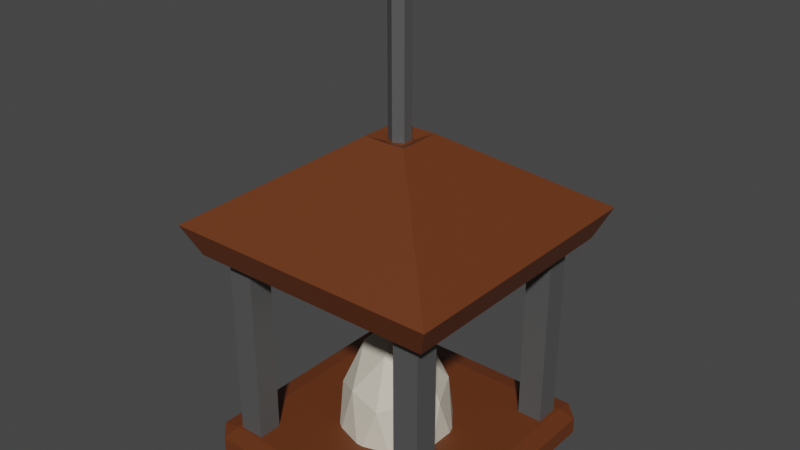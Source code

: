 # Source: lantern.blend  (saved by Blender 3.5.10; exported with 4.5.12 LTS)
import bpy
from mathutils import Matrix  # noqa: F401  (used for matrix-valued properties, if any)

bpy.ops.wm.read_factory_settings(use_empty=True)
scene = bpy.context.scene
scene.name = 'Scene'

# ---- collections
col_collection = bpy.data.collections.new('Collection'); scene.collection.children.link(col_collection)

# ---- materials (node trees are filled in below, after node groups)
mat_dark_brown = bpy.data.materials.new('dark brown')
mat_dark_brown.use_transparent_shadow = False
mat_gray = bpy.data.materials.new('gray')
mat_gray.use_transparent_shadow = False
mat_white = bpy.data.materials.new('white')
mat_white.use_transparent_shadow = False

# ---- material node trees
mat_dark_brown.use_nodes = True; mat_dark_brown.node_tree.nodes.clear()
_N = mat_dark_brown.node_tree.nodes; _L = mat_dark_brown.node_tree.links
n0 = _N.new('ShaderNodeBsdfPrincipled'); n0.name = 'Principled BSDF'; n0.location = (10, 300)
n0.distribution = 'GGX'
n0.subsurface_method = 'RANDOM_WALK_SKIN'
n0.inputs[0].default_value = (0.1376, 0.0354, 0.008495, 1.0)
n0.inputs[3].default_value = 1.45
n0.inputs[27].default_value = (0.0, 0.0, 0.0, 1.0)
n0.inputs[28].default_value = 1.0
n1 = _N.new('ShaderNodeOutputMaterial'); n1.name = 'Material Output'; n1.location = (300, 300)
n2 = _N.new('ShaderNodeBump'); n2.name = 'Bump'; n2.location = (-234, -229)
n2.inputs[0].default_value = 0.1
n2.inputs[1].default_value = 1.0
n2.inputs[2].default_value = 1.0
n3 = _N.new('ShaderNodeHueSaturation'); n3.name = 'Hue Saturation Value'; n3.location = (-475, -323)
n4 = _N.new('ShaderNodeTexNoise'); n4.name = 'Noise Texture'; n4.location = (-693, -331)
n4.inputs[2].default_value = 888.0
_L.new(n0.outputs[0], n1.inputs[0])
_L.new(n2.outputs[0], n0.inputs[5])
_L.new(n3.outputs[0], n2.inputs[3])
_L.new(n4.outputs[0], n3.inputs[4])
n1.is_active_output = True
mat_gray.use_nodes = True; mat_gray.node_tree.nodes.clear()
_N = mat_gray.node_tree.nodes; _L = mat_gray.node_tree.links
n0 = _N.new('ShaderNodeBsdfPrincipled'); n0.name = 'Principled BSDF'; n0.location = (10, 300)
n0.distribution = 'GGX'
n0.subsurface_method = 'RANDOM_WALK_SKIN'
n0.inputs[0].default_value = (0.08714, 0.08714, 0.08714, 1.0)
n0.inputs[3].default_value = 1.45
n0.inputs[27].default_value = (0.0, 0.0, 0.0, 1.0)
n0.inputs[28].default_value = 1.0
n1 = _N.new('ShaderNodeOutputMaterial'); n1.name = 'Material Output'; n1.location = (300, 300)
n2 = _N.new('ShaderNodeBump'); n2.name = 'Bump'; n2.location = (-234, -229)
n2.inputs[0].default_value = 0.1
n2.inputs[1].default_value = 1.0
n2.inputs[2].default_value = 1.0
n3 = _N.new('ShaderNodeHueSaturation'); n3.name = 'Hue Saturation Value'; n3.location = (-475, -323)
n4 = _N.new('ShaderNodeTexNoise'); n4.name = 'Noise Texture'; n4.location = (-693, -331)
n4.inputs[2].default_value = 888.0
_L.new(n0.outputs[0], n1.inputs[0])
_L.new(n2.outputs[0], n0.inputs[5])
_L.new(n3.outputs[0], n2.inputs[3])
_L.new(n4.outputs[0], n3.inputs[4])
n1.is_active_output = True
mat_white.use_nodes = True; mat_white.node_tree.nodes.clear()
_N = mat_white.node_tree.nodes; _L = mat_white.node_tree.links
n0 = _N.new('ShaderNodeBsdfPrincipled'); n0.name = 'Principled BSDF'; n0.location = (10, 300)
n0.distribution = 'GGX'
n0.subsurface_method = 'RANDOM_WALK_SKIN'
n0.inputs[0].default_value = (0.6619, 0.6038, 0.4969, 1.0)
n0.inputs[3].default_value = 1.45
n0.inputs[27].default_value = (0.0, 0.0, 0.0, 1.0)
n0.inputs[28].default_value = 1.0
n1 = _N.new('ShaderNodeOutputMaterial'); n1.name = 'Material Output'; n1.location = (300, 300)
n2 = _N.new('ShaderNodeBump'); n2.name = 'Bump'; n2.location = (-234, -229)
n2.inputs[0].default_value = 0.1
n2.inputs[1].default_value = 1.0
n2.inputs[2].default_value = 1.0
n3 = _N.new('ShaderNodeHueSaturation'); n3.name = 'Hue Saturation Value'; n3.location = (-475, -323)
n4 = _N.new('ShaderNodeTexNoise'); n4.name = 'Noise Texture'; n4.location = (-693, -331)
n4.inputs[2].default_value = 888.0
_L.new(n0.outputs[0], n1.inputs[0])
_L.new(n2.outputs[0], n0.inputs[5])
_L.new(n3.outputs[0], n2.inputs[3])
_L.new(n4.outputs[0], n3.inputs[4])
n1.is_active_output = True

# ---- world
world_world = bpy.data.worlds.new('World'); scene.world = world_world
world_world.use_nodes = True; world_world.node_tree.nodes.clear()
_N = world_world.node_tree.nodes; _L = world_world.node_tree.links
n0 = _N.new('ShaderNodeOutputWorld'); n0.name = 'World Output'; n0.location = (300, 300)
n1 = _N.new('ShaderNodeBackground'); n1.name = 'Background'; n1.location = (10, 300)
n1.inputs[0].default_value = (0.05088, 0.05088, 0.05088, 1.0)
_L.new(n1.outputs[0], n0.inputs[0])
n0.is_active_output = True
world_world.color = (0.05088, 0.05088, 0.05088)
world_world.use_sun_shadow = False
world_world.sun_shadow_jitter_overblur = 0.0

# ---- meshes
me_cube_001 = bpy.data.meshes.new('Cube.001')
me_cube_001.from_pydata([(-1.0, -1.0, 1.0), (-1.0, -0.7752, 1.003), (-0.7647, -1.0, 1.127), (-0.7647, -0.7752, 1.127), (-0.7647, -1.0, 13.4), (-1.0, -1.0, 13.4), (-1.0, -0.7752, 13.4), (-0.7647, -0.7752, 13.4), (1.0, -1.0, 1.0), (1.0, -0.7752, 1.003), (0.7647, -1.0, 1.127), (0.7647, -0.7752, 1.127), (0.7647, -1.0, 13.4), (1.0, -1.0, 13.4), (1.0, -0.7752, 13.4), (0.7647, -0.7752, 13.4), (-1.0, 1.0, 1.0), (-1.0, 0.7752, 1.003), (-0.7647, 1.0, 1.127), (-0.7647, 0.7752, 1.127), (-0.7647, 1.0, 13.4), (-1.0, 1.0, 13.4), (-1.0, 0.7752, 13.4), (-0.7647, 0.7752, 13.4), (1.0, 1.0, 1.0), (1.0, 0.7752, 1.003), (0.7647, 1.0, 1.127), (0.7647, 0.7752, 1.127), (0.7647, 1.0, 13.4), (1.0, 1.0, 13.4), (1.0, 0.7752, 13.4), (0.7647, 0.7752, 13.4), (-1.151, -1.151, 11.9), (-1.275, -1.275, 13.56), (-1.151, 1.151, 11.9), (-1.275, 1.275, 13.56), (1.151, -1.151, 11.9), (1.275, -1.275, 13.56), (1.151, 1.151, 11.9), (1.275, 1.275, 13.56), (0.0, 1.151, 11.9), (0.0, 1.275, 13.56), (0.0, -1.151, 11.9), (0.0, -1.275, 13.56), (-1.151, 0.0, 11.9), (-1.275, 0.0, 13.56), (1.151, 0.0, 11.9), (1.275, 0.0, 13.56), (0.0, 0.0, 12.43), (0.197, -0.197, 17.83), (0.08827, -0.08827, 17.57), (0.2028, 0.0, 17.81), (0.1194, 0.0, 17.62), (0.197, 0.197, 17.83), (0.08827, 0.08827, 17.57), (0.0, 0.2028, 17.81), (0.0, 0.1194, 17.62), (-0.197, 0.197, 17.83), (-0.08827, 0.08827, 17.57), (-0.2028, 0.0, 17.81), (-0.1194, 0.0, 17.62), (-0.197, -0.197, 17.83), (-0.08827, -0.08827, 17.57), (0.0, -0.1194, 17.62), (0.0, -0.2028, 17.81), (0.1153, -0.4605, 3.665), (-0.426, -0.2846, 3.665), (-0.426, 0.2846, 3.665), (0.1153, 0.4605, 3.665), (0.4499, 3.768e-09, 3.664), (-0.03429, 3.768e-09, 7.305), (0.4806, -0.1673, 0.7195), (0.4806, 0.1673, 0.7195), (-0.03429, -0.5414, 0.7195), (0.2839, -0.438, 0.7195), (-0.5492, -0.1673, 0.7195), (-0.3525, -0.438, 0.7195), (-0.3525, 0.438, 0.7195), (-0.5492, 0.1673, 0.7195), (0.2839, 0.438, 0.7195), (-0.03429, 0.5414, 0.7195), (0.3383, -0.2707, 4.182), (-0.1766, -0.438, 4.182), (-0.4948, 3.768e-09, 4.182), (-0.1766, 0.438, 4.182), (0.3383, 0.2707, 4.182), (0.05366, -0.2707, 6.321), (0.2503, 3.768e-09, 6.321), (-0.2646, -0.1673, 6.321), (-0.2646, 0.1673, 6.321), (0.05366, 0.2707, 6.321), (-1.035, -1.027, 0.2298), (-1.035, -1.192, 0.3949), (-1.2, -1.027, 0.3949), (-1.035, -1.192, 1.286), (-1.035, -1.027, 1.451), (-1.2, -1.027, 1.286), (-1.035, 1.041, 0.2298), (-1.2, 1.041, 0.3949), (-1.035, 1.206, 0.3949), (-1.035, 1.041, 1.451), (-1.035, 1.206, 1.286), (-1.2, 1.041, 1.286), (1.033, -1.027, 0.2298), (1.198, -1.027, 0.3949), (1.033, -1.192, 0.3949), (1.033, -1.027, 1.451), (1.033, -1.192, 1.286), (1.198, -1.027, 1.286), (1.033, 1.041, 0.2298), (1.033, 1.206, 0.3949), (1.198, 1.041, 0.3949), (1.033, 1.041, 1.451), (1.198, 1.041, 1.286), (1.033, 1.206, 1.286)], [], [(2, 3, 7, 4), (7, 6, 5, 4), (1, 0, 5, 6), (3, 1, 6, 7), (0, 2, 4, 5), (10, 12, 15, 11), (15, 12, 13, 14), (9, 14, 13, 8), (11, 15, 14, 9), (8, 13, 12, 10), (18, 20, 23, 19), (23, 20, 21, 22), (17, 22, 21, 16), (19, 23, 22, 17), (16, 21, 20, 18), (26, 27, 31, 28), (31, 30, 29, 28), (25, 24, 29, 30), (27, 25, 30, 31), (24, 26, 28, 29), (44, 45, 35, 34), (40, 41, 39, 38), (46, 47, 37, 36), (42, 43, 33, 32), (48, 46, 36, 42), (33, 61, 59, 45), (44, 48, 42, 32), (36, 37, 43, 42), (34, 35, 41, 40), (34, 40, 48, 44), (64, 61, 33, 43), (55, 53, 39, 41), (40, 38, 46, 48), (38, 39, 47, 46), (32, 33, 45, 44), (41, 35, 57, 55), (39, 53, 51, 47), (59, 57, 35, 45), (47, 51, 49, 37), (64, 49, 50, 63), (49, 51, 52, 50), (51, 53, 54, 52), (53, 55, 56, 54), (55, 57, 58, 56), (57, 59, 60, 58), (59, 61, 62, 60), (61, 64, 63, 62), (37, 49, 64, 43), (50, 52, 54, 56, 58, 60, 62, 63), (65, 81, 86), (66, 82, 88), (67, 83, 89), (68, 84, 90), (69, 85, 87), (87, 90, 70), (87, 85, 90), (85, 68, 90), (90, 89, 70), (90, 84, 89), (84, 67, 89), (89, 88, 70), (89, 83, 88), (83, 66, 88), (88, 86, 70), (88, 82, 86), (82, 65, 86), (86, 87, 70), (86, 81, 87), (81, 69, 87), (72, 85, 69), (72, 79, 85), (79, 68, 85), (80, 84, 68), (80, 77, 84), (77, 67, 84), (78, 83, 67), (78, 75, 83), (75, 66, 83), (76, 82, 66), (76, 73, 82), (73, 65, 82), (74, 81, 65), (74, 71, 81), (71, 69, 81), (79, 80, 68), (77, 78, 67), (75, 76, 66), (72, 71, 74, 73, 76, 75, 78, 77, 80, 79), (73, 74, 65), (71, 72, 69), (105, 107, 94, 92), (111, 113, 108, 104), (112, 100, 95, 106), (93, 96, 102, 98), (99, 101, 114, 110), (91, 92, 93), (94, 95, 96), (97, 98, 99), (100, 101, 102), (103, 104, 105), (106, 107, 108), (109, 110, 111), (112, 113, 114), (97, 91, 93, 98), (92, 94, 96, 93), (95, 100, 102, 96), (101, 99, 98, 102), (109, 97, 99, 110), (100, 112, 114, 101), (113, 111, 110, 114), (103, 109, 111, 104), (112, 106, 108, 113), (107, 105, 104, 108), (91, 103, 105, 92), (106, 95, 94, 107), (97, 109, 103, 91)])
me_cube_001.polygons.foreach_set('material_index', [1, 1, 1, 1, 1, 1, 1, 1, 1, 1, 1, 1, 1, 1, 1, 1, 1, 1, 1, 1, 0, 0, 0, 0, 0, 0, 0, 0, 0, 0, 0, 0, 0, 0, 0, 0, 0, 0, 0, 0, 0, 0, 0, 0, 0, 0, 0, 0, 0, 2, 2, 2, 2, 2, 2, 2, 2, 2, 2, 2, 2, 2, 2, 2, 2, 2, 2, 2, 2, 2, 2, 2, 2, 2, 2, 2, 2, 2, 2, 2, 2, 2, 2, 2, 2, 2, 2, 1, 2, 2, 0, 0, 0, 0, 0, 0, 0, 0, 0, 0, 0, 0, 0, 0, 0, 0, 0, 0, 0, 0, 0, 0, 0, 0, 0, 0])
_uv = me_cube_001.uv_layers.new(name='UVMap')
_uv.uv.foreach_set('vector', [0.8456, 0.75, 0.8456, 0.7219, 0.8456, 0.7219, 0.8456, 0.75, 0.8456, 0.7219, 0.875, 0.7219, 0.875, 0.75, 0.8456, 0.75, 0.625, 0.0281, 0.625, 0.0, 0.625, 0.0, 0.625, 0.0281, 0.8456, 0.7219, 0.875, 0.7219, 0.875, 0.7219, 0.8456, 0.7219, 0.625, 1.0, 0.625, 0.9706, 0.625, 0.9706, 0.625, 1.0, 0.8456, 0.75, 0.8456, 0.75, 0.8456, 0.7219, 0.8456, 0.7219, 0.8456, 0.7219, 0.8456, 0.75, 0.875, 0.75, 0.875, 0.7219, 0.625, 0.0281, 0.625, 0.0281, 0.625, 0.0, 0.625, 0.0, 0.8456, 0.7219, 0.8456, 0.7219, 0.875, 0.7219, 0.875, 0.7219, 0.625, 1.0, 0.625, 1.0, 0.625, 0.9706, 0.625, 0.9706, 0.8456, 0.75, 0.8456, 0.75, 0.8456, 0.7219, 0.8456, 0.7219, 0.8456, 0.7219, 0.8456, 0.75, 0.875, 0.75, 0.875, 0.7219, 0.625, 0.0281, 0.625, 0.0281, 0.625, 0.0, 0.625, 0.0, 0.8456, 0.7219, 0.8456, 0.7219, 0.875, 0.7219, 0.875, 0.7219, 0.625, 1.0, 0.625, 1.0, 0.625, 0.9706, 0.625, 0.9706, 0.8456, 0.75, 0.8456, 0.7219, 0.8456, 0.7219, 0.8456, 0.75, 0.8456, 0.7219, 0.875, 0.7219, 0.875, 0.75, 0.8456, 0.75, 0.625, 0.0281, 0.625, 0.0, 0.625, 0.0, 0.625, 0.0281, 0.8456, 0.7219, 0.875, 0.7219, 0.875, 0.7219, 0.8456, 0.7219, 0.625, 1.0, 0.625, 0.9706, 0.625, 0.9706, 0.625, 1.0, 0.375, 0.125, 0.625, 0.125, 0.625, 0.25, 0.375, 0.25, 0.375, 0.375, 0.625, 0.375, 0.625, 0.5, 0.375, 0.5, 0.375, 0.625, 0.625, 0.625, 0.625, 0.75, 0.375, 0.75, 0.375, 0.875, 0.625, 0.875, 0.625, 1.0, 0.375, 1.0, 0.25, 0.625, 0.375, 0.625, 0.375, 0.75, 0.25, 0.75, 0.875, 0.75, 0.7693, 0.6443, 0.7699, 0.625, 0.875, 0.625, 0.125, 0.625, 0.25, 0.625, 0.25, 0.75, 0.125, 0.75, 0.375, 0.75, 0.625, 0.75, 0.625, 0.875, 0.375, 0.875, 0.375, 0.25, 0.625, 0.25, 0.625, 0.375, 0.375, 0.375, 0.125, 0.5, 0.25, 0.5, 0.25, 0.625, 0.125, 0.625, 0.75, 0.6449, 0.7693, 0.6443, 0.875, 0.75, 0.75, 0.75, 0.75, 0.6051, 0.7307, 0.6057, 0.625, 0.5, 0.75, 0.5, 0.25, 0.5, 0.375, 0.5, 0.375, 0.625, 0.25, 0.625, 0.375, 0.5, 0.625, 0.5, 0.625, 0.625, 0.375, 0.625, 0.375, 0.0, 0.625, 0.0, 0.625, 0.125, 0.375, 0.125, 0.75, 0.5, 0.875, 0.5, 0.7693, 0.6057, 0.75, 0.6051, 0.625, 0.5, 0.7307, 0.6057, 0.7301, 0.625, 0.625, 0.625, 0.7699, 0.625, 0.7693, 0.6057, 0.875, 0.5, 0.875, 0.625, 0.625, 0.625, 0.7301, 0.625, 0.7307, 0.6443, 0.625, 0.75, 0.75, 0.6449, 0.7307, 0.6443, 0.7373, 0.6377, 0.75, 0.6422, 0.7307, 0.6443, 0.7301, 0.625, 0.7328, 0.625, 0.7373, 0.6377, 0.7301, 0.625, 0.7307, 0.6057, 0.7373, 0.6123, 0.7328, 0.625, 0.7307, 0.6057, 0.75, 0.6051, 0.75, 0.6078, 0.7373, 0.6123, 0.75, 0.6051, 0.7693, 0.6057, 0.7627, 0.6123, 0.75, 0.6078, 0.7693, 0.6057, 0.7699, 0.625, 0.7672, 0.625, 0.7627, 0.6123, 0.7699, 0.625, 0.7693, 0.6443, 0.7627, 0.6377, 0.7672, 0.625, 0.7693, 0.6443, 0.75, 0.6449, 0.75, 0.6422, 0.7627, 0.6377, 0.625, 0.75, 0.7307, 0.6443, 0.75, 0.6449, 0.75, 0.75, 0.7373, 0.6377, 0.7328, 0.625, 0.7373, 0.6123, 0.75, 0.6078, 0.7627, 0.6123, 0.7672, 0.625, 0.7627, 0.6377, 0.75, 0.6422, 0.1818, 0.3149, 0.2727, 0.3149, 0.2273, 0.3937, 0.0, 0.3149, 0.09091, 0.3149, 0.04546, 0.3937, 0.7273, 0.3149, 0.8182, 0.3149, 0.7727, 0.3937, 0.5455, 0.3149, 0.6364, 0.3149, 0.5909, 0.3937, 0.3636, 0.3149, 0.4545, 0.3149, 0.4091, 0.3937, 0.4091, 0.3937, 0.5, 0.3937, 0.4545, 0.4724, 0.4091, 0.3937, 0.4545, 0.3149, 0.5, 0.3937, 0.4545, 0.3149, 0.5455, 0.3149, 0.5, 0.3937, 0.5909, 0.3937, 0.6818, 0.3937, 0.6364, 0.4724, 0.5909, 0.3937, 0.6364, 0.3149, 0.6818, 0.3937, 0.6364, 0.3149, 0.7273, 0.3149, 0.6818, 0.3937, 0.7727, 0.3937, 0.8636, 0.3937, 0.8182, 0.4724, 0.7727, 0.3937, 0.8182, 0.3149, 0.8636, 0.3937, 0.8182, 0.3149, 0.9091, 0.3149, 0.8636, 0.3937, 0.04546, 0.3937, 0.1364, 0.3937, 0.09091, 0.4724, 0.04546, 0.3937, 0.09091, 0.3149, 0.1364, 0.3937, 0.09091, 0.3149, 0.1818, 0.3149, 0.1364, 0.3937, 0.2273, 0.3937, 0.3182, 0.3937, 0.2727, 0.4724, 0.2273, 0.3937, 0.2727, 0.3149, 0.3182, 0.3937, 0.2727, 0.3149, 0.3636, 0.3149, 0.3182, 0.3937, 0.4091, 0.2362, 0.4545, 0.3149, 0.3636, 0.3149, 0.4091, 0.2362, 0.5, 0.2362, 0.4545, 0.3149, 0.5, 0.2362, 0.5455, 0.3149, 0.4545, 0.3149, 0.5909, 0.2362, 0.6364, 0.3149, 0.5455, 0.3149, 0.5909, 0.2362, 0.6818, 0.2362, 0.6364, 0.3149, 0.6818, 0.2362, 0.7273, 0.3149, 0.6364, 0.3149, 0.7727, 0.2362, 0.8182, 0.3149, 0.7273, 0.3149, 0.7727, 0.2362, 0.8636, 0.2362, 0.8182, 0.3149, 0.8636, 0.2362, 0.9091, 0.3149, 0.8182, 0.3149, 0.04546, 0.2362, 0.09091, 0.3149, 0.0, 0.3149, 0.04546, 0.2362, 0.1364, 0.2362, 0.09091, 0.3149, 0.1364, 0.2362, 0.1818, 0.3149, 0.09091, 0.3149, 0.2273, 0.2362, 0.2727, 0.3149, 0.1818, 0.3149, 0.2273, 0.2362, 0.3182, 0.2362, 0.2727, 0.3149, 0.3182, 0.2362, 0.3636, 0.3149, 0.2727, 0.3149, 0.5, 0.2362, 0.5909, 0.2362, 0.5455, 0.3149, 0.6818, 0.2362, 0.7727, 0.2362, 0.7273, 0.3149, 0.8636, 0.2362, 0.9545, 0.2362, 0.9091, 0.3149, 0.4091, 0.2362, 0.3182, 0.2362, 0.2273, 0.2362, 0.1364, 0.2362, 0.04546, 0.2362, 0.8636, 0.2362, 0.7727, 0.2362, 0.6818, 0.2362, 0.5909, 0.2362, 0.5, 0.2362, 0.1364, 0.2362, 0.2273, 0.2362, 0.1818, 0.3149, 0.3182, 0.2362, 0.4091, 0.2362, 0.3636, 0.3149, 0.4088, 0.7672, 0.5912, 0.7672, 0.5912, 0.9828, 0.4088, 0.9828, 0.4088, 0.5172, 0.5912, 0.5172, 0.5912, 0.7328, 0.4088, 0.7328, 0.6422, 0.5172, 0.8578, 0.5172, 0.8578, 0.7328, 0.6422, 0.7328, 0.4088, 0.01721, 0.5912, 0.01721, 0.5912, 0.2328, 0.4088, 0.2328, 0.4088, 0.2672, 0.5912, 0.2672, 0.5912, 0.4828, 0.4088, 0.4828, 0.1422, 0.7328, 0.1422, 0.75, 0.125, 0.7328, 0.5912, 0.0, 0.625, 0.01721, 0.5912, 0.01721, 0.1422, 0.5172, 0.125, 0.5172, 0.1422, 0.5, 0.625, 0.2328, 0.5912, 0.25, 0.5912, 0.2328, 0.3578, 0.7328, 0.375, 0.7328, 0.3578, 0.75, 0.625, 0.7672, 0.5912, 0.7672, 0.5912, 0.75, 0.3578, 0.5172, 0.3578, 0.5, 0.375, 0.5172, 0.625, 0.4828, 0.5912, 0.5, 0.5912, 0.4828, 0.1422, 0.5172, 0.1422, 0.7328, 0.125, 0.7328, 0.125, 0.5172, 0.4088, 0.0, 0.5912, 0.0, 0.5912, 0.01721, 0.4088, 0.01721, 0.625, 0.01721, 0.625, 0.2328, 0.5912, 0.2328, 0.5912, 0.01721, 0.5912, 0.2672, 0.4088, 0.2672, 0.4088, 0.2328, 0.5912, 0.2328, 0.3578, 0.5172, 0.1422, 0.5172, 0.1422, 0.5, 0.3578, 0.5, 0.625, 0.2672, 0.625, 0.4828, 0.5912, 0.4828, 0.5912, 0.2672, 0.5912, 0.5172, 0.4088, 0.5172, 0.4088, 0.4828, 0.5912, 0.4828, 0.3578, 0.7328, 0.3578, 0.5172, 0.4088, 0.5172, 0.4088, 0.7328, 0.6422, 0.5172, 0.6422, 0.7328, 0.5912, 0.7328, 0.5912, 0.5172, 0.5912, 0.7672, 0.4088, 0.7672, 0.4088, 0.7328, 0.5912, 0.7328, 0.1422, 0.7328, 0.3578, 0.7328, 0.3578, 0.75, 0.1422, 0.75, 0.625, 0.7672, 0.625, 0.9828, 0.5912, 0.9828, 0.5912, 0.7672, 0.1422, 0.5172, 0.3578, 0.5172, 0.3578, 0.7328, 0.1422, 0.7328])
me_cube_001.materials.append(mat_dark_brown)
me_cube_001.materials.append(mat_gray)
me_cube_001.materials.append(mat_white)
me_cube_001.update()
me_cylinder = bpy.data.meshes.new('Cylinder')
me_cylinder.from_pydata([(0.0, 1.0, -1.0), (0.0, 1.0, 1.0), (0.866, 0.5, -1.0), (0.866, 0.5, 1.0), (0.866, -0.5, -1.0), (0.866, -0.5, 1.0), (0.0, -1.0, -1.0), (0.0, -1.0, 1.0), (-0.866, -0.5, -1.0), (-0.866, -0.5, 1.0), (-0.866, 0.5, -1.0), (-0.866, 0.5, 1.0)], [], [(0, 1, 3, 2), (2, 3, 5, 4), (4, 5, 7, 6), (6, 7, 9, 8), (3, 1, 11, 9, 7, 5), (8, 9, 11, 10), (10, 11, 1, 0), (0, 2, 4, 6, 8, 10)])
_uv = me_cylinder.uv_layers.new(name='UVMap')
_uv.uv.foreach_set('vector', [1.0, 0.5, 1.0, 1.0, 0.8333, 1.0, 0.8333, 0.5, 0.8333, 0.5, 0.8333, 1.0, 0.6667, 1.0, 0.6667, 0.5, 0.6667, 0.5, 0.6667, 1.0, 0.5, 1.0, 0.5, 0.5, 0.5, 0.5, 0.5, 1.0, 0.3333, 1.0, 0.3333, 0.5, 0.4578, 0.37, 0.25, 0.49, 0.04215, 0.37, 0.04215, 0.13, 0.25, 0.01, 0.4578, 0.13, 0.3333, 0.5, 0.3333, 1.0, 0.1667, 1.0, 0.1667, 0.5, 0.1667, 0.5, 0.1667, 1.0, -8.941e-08, 1.0, -8.941e-08, 0.5, 0.75, 0.49, 0.9578, 0.37, 0.9578, 0.13, 0.75, 0.01, 0.5422, 0.13, 0.5422, 0.37])
me_cylinder.materials.append(mat_gray)
me_cylinder.update()

# ---- objects
ob_cube = bpy.data.objects.new('Cube', me_cube_001)
ob_cylinder = bpy.data.objects.new('Cylinder', me_cylinder)

# ---- transforms, parenting, visibility, modifiers, constraints
ob_cube.location = (0.0, 0.0, 0.0)
ob_cube.scale = (0.5895, 0.5895, 0.1)
ob_cylinder.location = (0.0, 0.0, 2.157)
ob_cylinder.scale = (0.05779, 0.05779, 0.4356)

# ---- collection membership
col_collection.objects.link(ob_cube)
col_collection.objects.link(ob_cylinder)

# ---- scene / render settings (as saved in the file)
scene.frame_start = 1; scene.frame_end = 250; scene.frame_set(0)
scene.render.engine = 'BLENDER_EEVEE_NEXT'
scene.cycles.sampling_pattern = 'TABULATED_SOBOL'
scene.view_settings.view_transform = 'Filmic'
bpy.context.view_layer.update()

# ---- added for rendering (the .blend has no active camera and no usable light): camera, sun
cam_auto = bpy.data.cameras.new('AutoCamera')
cam_auto.lens = 50.0
cam_auto.sensor_width = 36.0
cam_auto.clip_end = 1000.0
ob_auto_camera = bpy.data.objects.new('AutoCamera', cam_auto)
scene.collection.objects.link(ob_auto_camera)
ob_auto_camera.location = (3.08584, -3.70301, 3.77627)
ob_auto_camera.rotation_euler = (1.09748, -7.21219e-08, 0.694738)
scene.camera = ob_auto_camera
light_auto_sun = bpy.data.lights.new('AutoSun', 'SUN')
light_auto_sun.energy = 3.0
light_auto_sun.angle = 0.0523599
ob_auto_sun = bpy.data.objects.new('AutoSun', light_auto_sun)
scene.collection.objects.link(ob_auto_sun)
ob_auto_sun.rotation_euler = (0.872665, 0.174533, 0.523599)
bpy.context.view_layer.update()
